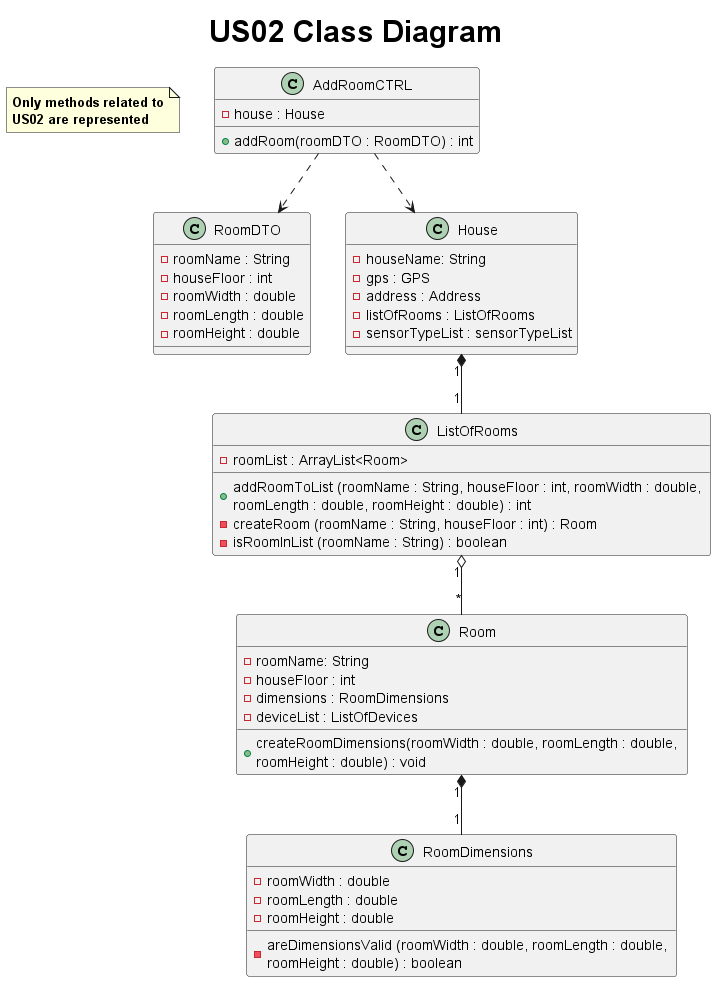

The diagram above was rendered by PlantUML. Its source (embedded in the PNG):
@startuml

title <size: 30> US02 Class Diagram
note "<b>Only methods related to\n<b>US02 are represented" as N1

class AddRoomCTRL {
    - house : House

    + addRoom(roomDTO : RoomDTO) : int
}

class RoomDTO {
    - roomName : String
    - houseFloor : int
    - roomWidth : double
    - roomLength : double
    - roomHeight : double
}

class House {
    - houseName: String
    - gps : GPS
    - address : Address
    - listOfRooms : ListOfRooms
    - sensorTypeList : sensorTypeList
}

class Room {
    - roomName: String
    - houseFloor : int
    - dimensions : RoomDimensions
    - deviceList : ListOfDevices

    + createRoomDimensions(roomWidth : double, roomLength : double, \nroomHeight : double) : void
}

class RoomDimensions{
     - roomWidth : double
     - roomLength : double
     - roomHeight : double

    - areDimensionsValid (roomWidth : double, roomLength : double, \nroomHeight : double) : boolean
}

class ListOfRooms{
    - roomList : ArrayList<Room>

    + addRoomToList (roomName : String, houseFloor : int, roomWidth : double, \nroomLength : double, roomHeight : double) : int
    - createRoom (roomName : String, houseFloor : int) : Room
    - isRoomInList (roomName : String) : boolean
}

AddRoomCTRL ..> House

AddRoomCTRL ..> RoomDTO

House "1" *-- "1" ListOfRooms

ListOfRooms "1" o-- "*" Room

Room "1" *-- "1" RoomDimensions


@enduml